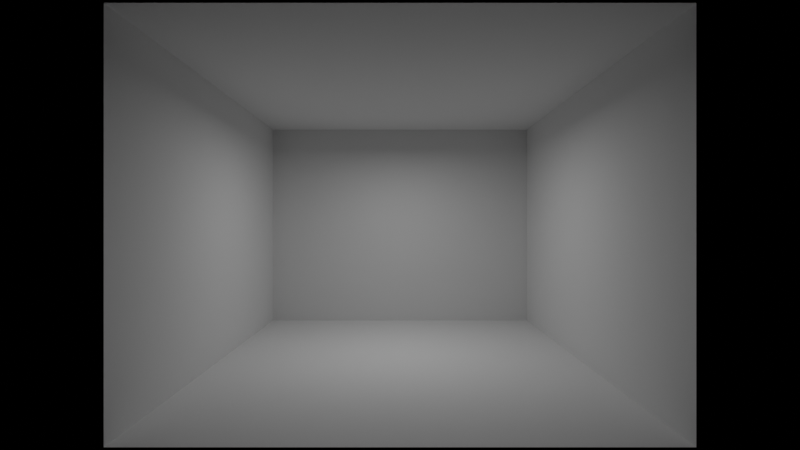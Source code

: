 # Source: ch10_02_cycles_too_many_samples.blend  (saved by Blender 5.3.31; exported with 4.5.12 LTS)
import bpy
from mathutils import Matrix  # noqa: F401  (used for matrix-valued properties, if any)

bpy.ops.wm.read_factory_settings(use_empty=True)
scene = bpy.context.scene
scene.name = 'SC_CYCLES'

# ---- materials (node trees are filled in below, after node groups)
mat_ma_white = bpy.data.materials.new('MA_White')

# ---- material node trees
mat_ma_white.use_nodes = True; mat_ma_white.node_tree.nodes.clear()
_N = mat_ma_white.node_tree.nodes; _L = mat_ma_white.node_tree.links
n0 = _N.new('ShaderNodeBsdfPrincipled'); n0.name = 'Principled BSDF'; n0.location = (-200, 100)
n0.inputs[2].default_value = 1.0
n0.inputs[10].default_value = 0.005
n1 = _N.new('ShaderNodeOutputMaterial'); n1.name = 'Material Output'; n1.location = (200, 100)
_L.new(n0.outputs[0], n1.inputs[0])
n1.is_active_output = True

# ---- world
world_wo_black = bpy.data.worlds.new('WO_Black'); scene.world = world_wo_black
world_wo_black.use_nodes = True; world_wo_black.node_tree.nodes.clear()
_N = world_wo_black.node_tree.nodes; _L = world_wo_black.node_tree.links
n0 = _N.new('ShaderNodeBackground'); n0.name = 'Background'; n0.location = (-200, 100)
n0.inputs[0].default_value = (0.0, 0.0, 0.0, 1.0)
n1 = _N.new('ShaderNodeOutputWorld'); n1.name = 'World Output'; n1.location = (200, 100)
_L.new(n0.outputs[0], n1.inputs[0])
n1.is_active_output = True

# ---- cameras
cam_cam = bpy.data.cameras.new('CAM')
cam_cam.lens = 20.0

# ---- lights
light_light = bpy.data.lights.new('Light', 'AREA')
light_light.energy = 20.0
light_light.size = 1.0

# ---- meshes
me_me_room = bpy.data.meshes.new('ME_Room')
me_me_room.from_pydata([(-2.0, -2.0, 0.0), (-2.0, -2.0, 3.0), (-2.0, 2.0, 0.0), (-2.0, 2.0, 3.0), (2.0, -2.0, 0.0), (2.0, -2.0, 3.0), (2.0, 2.0, 0.0), (2.0, 2.0, 3.0)], [], [(0, 2, 3, 1), (2, 6, 7, 3), (6, 4, 5, 7), (2, 0, 4, 6), (7, 5, 1, 3)])
me_me_room.materials.append(mat_ma_white)
me_me_room.update()

# ---- objects
ob_room = bpy.data.objects.new('Room', me_me_room)
ob_light = bpy.data.objects.new('Light', light_light)
ob_cam = bpy.data.objects.new('CAM', cam_cam)

# ---- transforms, parenting, visibility, modifiers, constraints
ob_room.location = (0.0, 0.0, 0.0)
ob_light.location = (0.0, 0.0, 2.7)
ob_cam.location = (0.0, -5.0, 1.5)
ob_cam.rotation_euler = (1.571, 0.0, 0.0)

# ---- collection membership
scene.collection.objects.link(ob_room)
scene.collection.objects.link(ob_light)
scene.collection.objects.link(ob_cam)

# ---- scene / render settings (as saved in the file)
scene.camera = ob_cam
scene.frame_start = 1; scene.frame_end = 250; scene.frame_set(1)
scene.render.engine = 'CYCLES'
scene.render.resolution_x = 128
scene.render.resolution_y = 72
scene.render.bake_bias = 0.0
scene.render.bake_samples = 0
scene.render.compositor_device = 'GPU'
scene.cycles.use_denoising = False
scene.cycles.adaptive_threshold = 0.02
scene.eevee.use_volume_custom_range = False
scene.eevee.fast_gi_thickness_near = 0.1
scene.eevee.fast_gi_thickness_far = 0.0
scene.eevee.ray_tracing_options.screen_trace_thickness = 0.1
scene.view_settings.view_transform = 'Standard'
bpy.context.view_layer.update()
